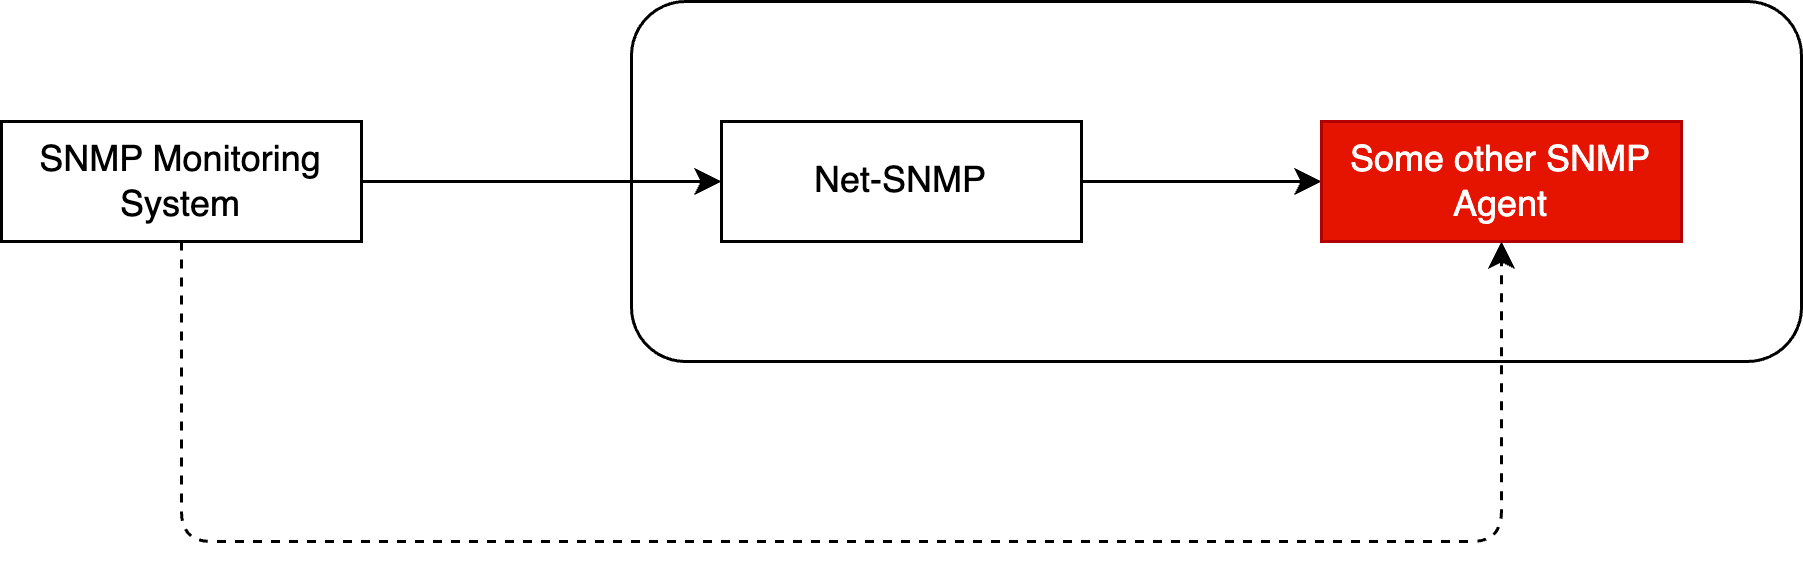

The diagram above was exported from draw.io. Its source (the exported page's mxGraphModel, read from the mxfile embedded in the PNG):
<mxGraphModel dx="954" dy="586" grid="1" gridSize="10" guides="1" tooltips="1" connect="1" arrows="1" fold="1" page="1" pageScale="1" pageWidth="827" pageHeight="1169" math="0" shadow="0">
  <root>
    <mxCell id="0" />
    <mxCell id="1" parent="0" />
    <mxCell id="2" value="" style="rounded=1;whiteSpace=wrap;html=1;" vertex="1" parent="1">
      <mxGeometry x="330" y="240" width="390" height="120" as="geometry" />
    </mxCell>
    <mxCell id="3" style="edgeStyle=orthogonalEdgeStyle;rounded=0;orthogonalLoop=1;jettySize=auto;html=1;entryX=0;entryY=0.5;entryDx=0;entryDy=0;" edge="1" source="4" target="5" parent="1">
      <mxGeometry relative="1" as="geometry" />
    </mxCell>
    <mxCell id="4" value="Net-SNMP" style="rounded=0;whiteSpace=wrap;html=1;" vertex="1" parent="1">
      <mxGeometry x="360" y="280" width="120" height="40" as="geometry" />
    </mxCell>
    <mxCell id="5" value="Some other SNMP Agent" style="rounded=0;whiteSpace=wrap;html=1;fillColor=#e51400;fontColor=#ffffff;strokeColor=#B20000;" vertex="1" parent="1">
      <mxGeometry x="560" y="280" width="120" height="40" as="geometry" />
    </mxCell>
    <mxCell id="6" style="edgeStyle=orthogonalEdgeStyle;rounded=0;orthogonalLoop=1;jettySize=auto;html=1;entryX=0;entryY=0.5;entryDx=0;entryDy=0;" edge="1" source="8" target="4" parent="1">
      <mxGeometry relative="1" as="geometry" />
    </mxCell>
    <mxCell id="7" style="edgeStyle=orthogonalEdgeStyle;rounded=1;orthogonalLoop=1;jettySize=auto;html=1;entryX=0.5;entryY=1;entryDx=0;entryDy=0;dashed=1;curved=0;" edge="1" source="8" target="5" parent="1">
      <mxGeometry relative="1" as="geometry">
        <mxPoint x="290" y="500" as="targetPoint" />
        <Array as="points">
          <mxPoint x="180" y="420" />
          <mxPoint x="620" y="420" />
        </Array>
      </mxGeometry>
    </mxCell>
    <mxCell id="8" value="SNMP Monitoring System" style="rounded=0;whiteSpace=wrap;html=1;" vertex="1" parent="1">
      <mxGeometry x="120" y="280" width="120" height="40" as="geometry" />
    </mxCell>
  </root>
</mxGraphModel>